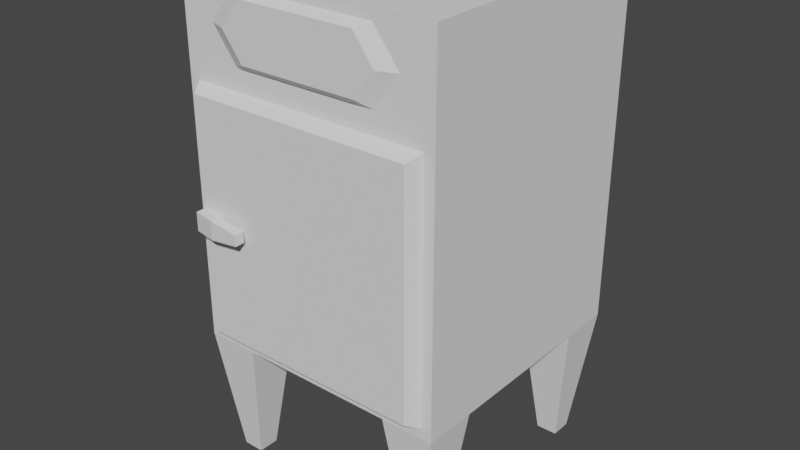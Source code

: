 # Source: Geladeira.blend  (saved by Blender 2.91.10; exported with 4.5.12 LTS)
import bpy
from mathutils import Matrix  # noqa: F401  (used for matrix-valued properties, if any)

bpy.ops.wm.read_factory_settings(use_empty=True)
scene = bpy.context.scene
scene.name = 'Scene'

# ---- collections
col_collection = bpy.data.collections.new('Collection'); scene.collection.children.link(col_collection)

# ---- world
world_world = bpy.data.worlds.new('World'); scene.world = world_world
world_world.use_nodes = True; world_world.node_tree.nodes.clear()
_N = world_world.node_tree.nodes; _L = world_world.node_tree.links
n0 = _N.new('ShaderNodeOutputWorld'); n0.name = 'World Output'; n0.location = (300, 300)
n1 = _N.new('ShaderNodeBackground'); n1.name = 'Background'; n1.location = (10, 300)
n1.inputs[0].default_value = (0.05088, 0.05088, 0.05088, 1.0)
_L.new(n1.outputs[0], n0.inputs[0])
n0.is_active_output = True
world_world.color = (0.05088, 0.05088, 0.05088)
world_world.use_sun_shadow = False
world_world.sun_shadow_jitter_overblur = 0.0

# ---- meshes
me_cube_001 = bpy.data.meshes.new('Cube.001')
me_cube_001.from_pydata([(-0.88, -0.78, 0.0), (-1.0, -0.9, 1.0), (-0.88, -0.62, 0.0), (-1.0, -0.5, 1.0), (-0.72, -0.78, 0.0), (-0.6, -0.9, 1.0), (-0.72, -0.62, 0.0), (-0.6, -0.5, 1.0), (0.72, -0.78, 0.0), (0.6, -0.9, 1.0), (0.72, -0.62, 0.0), (0.6, -0.5, 1.0), (0.88, -0.78, 0.0), (1.0, -0.9, 1.0), (0.88, -0.62, 0.0), (1.0, -0.5, 1.0), (-0.88, 0.82, 0.0), (-1.0, 0.7, 1.0), (-0.88, 0.98, 0.0), (-1.0, 1.1, 1.0), (-0.72, 0.82, 0.0), (-0.6, 0.7, 1.0), (-0.72, 0.98, 0.0), (-0.6, 1.1, 1.0), (0.72, 0.82, 0.0), (0.6, 0.7, 1.0), (0.72, 0.98, 0.0), (0.6, 1.1, 1.0), (0.88, 0.82, 0.0), (1.0, 0.7, 1.0), (0.88, 0.98, 0.0), (1.0, 1.1, 1.0), (-0.9221, -0.9, 1.078), (-0.5563, -0.9, 3.617), (-1.0, 1.1, 1.0), (-1.0, 1.1, 3.7), (0.9221, -0.9, 1.078), (0.5563, -0.9, 3.617), (1.0, 1.1, 1.0), (1.0, 1.1, 3.7), (-0.5563, -0.9, 3.11), (-1.0, 1.1, 3.027), (1.0, 1.1, 3.027), (0.5563, -0.9, 3.11), (-0.9221, -0.9, 2.949), (-1.0, -0.9, 3.7), (1.0, -0.9, 3.7), (0.9221, -0.9, 2.949), (-1.0, -0.9, 3.363), (-1.0, 1.1, 3.363), (1.0, 1.1, 3.363), (1.0, -0.9, 3.363), (-0.7498, -0.9, 3.363), (0.7498, -0.9, 3.363), (-0.609, -0.9529, 3.363), (-0.4518, -0.9529, 3.569), (0.4518, -0.9529, 3.569), (0.609, -0.9529, 3.363), (0.4518, -0.9529, 3.158), (-0.4518, -0.9529, 3.158), (1.0, -0.9, 3.027), (1.0, -0.9, 1.0), (-1.0, -0.9, 1.0), (-1.0, -0.9, 3.027), (0.8629, -1.001, 2.895), (0.8629, -1.001, 1.132), (-0.8629, -1.001, 1.132), (-0.8629, -1.001, 2.895), (-0.8652, -1.068, 1.943), (-0.8652, -1.068, 2.084), (-0.8652, -0.9008, 1.943), (-0.8652, -0.9008, 2.084), (-0.6893, -1.101, 1.943), (-0.6893, -1.101, 2.084), (-0.6893, -0.9008, 1.943), (-0.6893, -0.9008, 2.084), (-0.8652, -1.026, 1.943), (-0.8652, -1.026, 2.084), (-0.6893, -1.026, 1.943), (-0.6893, -1.026, 2.084), (-0.4627, -1.026, 2.054), (-0.4627, -1.101, 2.054), (-0.4627, -1.101, 1.972), (-0.4627, -1.026, 1.972)], [], [(0, 1, 3, 2), (2, 3, 7, 6), (6, 7, 5, 4), (4, 5, 1, 0), (2, 6, 4, 0), (7, 3, 1, 5), (8, 9, 11, 10), (10, 11, 15, 14), (14, 15, 13, 12), (12, 13, 9, 8), (10, 14, 12, 8), (15, 11, 9, 13), (16, 17, 19, 18), (18, 19, 23, 22), (22, 23, 21, 20), (20, 21, 17, 16), (18, 22, 20, 16), (23, 19, 17, 21), (24, 25, 27, 26), (26, 27, 31, 30), (30, 31, 29, 28), (28, 29, 25, 24), (26, 30, 28, 24), (31, 27, 25, 29), (48, 45, 35, 49), (49, 35, 39, 50), (50, 39, 46, 51), (43, 53, 57, 58), (34, 38, 61, 62), (39, 35, 45, 46), (47, 44, 67, 64), (38, 42, 60, 61), (34, 41, 42, 38), (62, 63, 41, 34), (52, 33, 45, 48), (33, 37, 46, 45), (53, 43, 60, 51), (43, 40, 63, 60), (37, 53, 51, 46), (40, 52, 48, 63), (53, 37, 56, 57), (42, 50, 51, 60), (41, 49, 50, 42), (63, 48, 49, 41), (57, 56, 55, 54), (58, 57, 54, 59), (33, 52, 54, 55), (40, 43, 58, 59), (52, 40, 59, 54), (37, 33, 55, 56), (47, 36, 61, 60), (36, 32, 62, 61), (32, 44, 63, 62), (44, 47, 60, 63), (65, 64, 67, 66), (32, 36, 65, 66), (44, 32, 66, 67), (36, 47, 64, 65), (76, 77, 71, 70), (70, 71, 75, 74), (79, 73, 81, 80), (72, 73, 69, 68), (76, 78, 72, 68), (79, 77, 69, 73), (75, 71, 77, 79), (70, 74, 78, 76), (74, 75, 79, 78), (68, 69, 77, 76), (83, 80, 81, 82), (73, 72, 82, 81), (78, 79, 80, 83), (72, 78, 83, 82)])
_uv = me_cube_001.uv_layers.new(name='UVMap')
_uv.uv.foreach_set('vector', [0.375, 0.0, 0.625, 0.0, 0.625, 0.25, 0.375, 0.25, 0.375, 0.25, 0.625, 0.25, 0.625, 0.5, 0.375, 0.5, 0.375, 0.5, 0.625, 0.5, 0.625, 0.75, 0.375, 0.75, 0.375, 0.75, 0.625, 0.75, 0.625, 1.0, 0.375, 1.0, 0.125, 0.5, 0.375, 0.5, 0.375, 0.75, 0.125, 0.75, 0.625, 0.5, 0.875, 0.5, 0.875, 0.75, 0.625, 0.75, 0.375, 0.0, 0.625, 0.0, 0.625, 0.25, 0.375, 0.25, 0.375, 0.25, 0.625, 0.25, 0.625, 0.5, 0.375, 0.5, 0.375, 0.5, 0.625, 0.5, 0.625, 0.75, 0.375, 0.75, 0.375, 0.75, 0.625, 0.75, 0.625, 1.0, 0.375, 1.0, 0.125, 0.5, 0.375, 0.5, 0.375, 0.75, 0.125, 0.75, 0.625, 0.5, 0.875, 0.5, 0.875, 0.75, 0.625, 0.75, 0.375, 0.0, 0.625, 0.0, 0.625, 0.25, 0.375, 0.25, 0.375, 0.25, 0.625, 0.25, 0.625, 0.5, 0.375, 0.5, 0.375, 0.5, 0.625, 0.5, 0.625, 0.75, 0.375, 0.75, 0.375, 0.75, 0.625, 0.75, 0.625, 1.0, 0.375, 1.0, 0.125, 0.5, 0.375, 0.5, 0.375, 0.75, 0.125, 0.75, 0.625, 0.5, 0.875, 0.5, 0.875, 0.75, 0.625, 0.75, 0.375, 0.0, 0.625, 0.0, 0.625, 0.25, 0.375, 0.25, 0.375, 0.25, 0.625, 0.25, 0.625, 0.5, 0.375, 0.5, 0.375, 0.5, 0.625, 0.5, 0.625, 0.75, 0.375, 0.75, 0.375, 0.75, 0.625, 0.75, 0.625, 1.0, 0.375, 1.0, 0.125, 0.5, 0.375, 0.5, 0.375, 0.75, 0.125, 0.75, 0.625, 0.5, 0.875, 0.5, 0.875, 0.75, 0.625, 0.75, 0.5913, 0.0, 0.625, 0.0, 0.625, 0.25, 0.5913, 0.25, 0.5913, 0.25, 0.625, 0.25, 0.625, 0.5, 0.5913, 0.5, 0.5913, 0.5, 0.625, 0.5, 0.625, 0.75, 0.5913, 0.75, 0.566, 0.7604, 0.5913, 0.7604, 0.5913, 0.7604, 0.566, 0.7604, 0.125, 0.5, 0.375, 0.5, 0.375, 0.75, 0.125, 0.75, 0.625, 0.5, 0.875, 0.5, 0.875, 0.75, 0.625, 0.75, 0.5499, 0.7597, 0.5499, 0.9903, 0.5499, 0.9903, 0.5499, 0.7597, 0.375, 0.5, 0.5577, 0.5, 0.5577, 0.75, 0.375, 0.75, 0.375, 0.25, 0.5577, 0.25, 0.5577, 0.5, 0.375, 0.5, 0.375, 0.0, 0.5577, 0.0, 0.5577, 0.25, 0.375, 0.25, 0.5913, 0.9896, 0.6167, 0.9896, 0.625, 1.0, 0.5913, 1.0, 0.6167, 0.9896, 0.6167, 0.7604, 0.625, 0.75, 0.625, 1.0, 0.5913, 0.7604, 0.566, 0.7604, 0.5577, 0.75, 0.5913, 0.75, 0.566, 0.7604, 0.566, 0.9896, 0.5577, 1.0, 0.5577, 0.75, 0.6167, 0.7604, 0.5913, 0.7604, 0.5913, 0.75, 0.625, 0.75, 0.566, 0.9896, 0.5913, 0.9896, 0.5913, 1.0, 0.5577, 1.0, 0.5913, 0.7604, 0.6167, 0.7604, 0.6167, 0.7604, 0.5913, 0.7604, 0.5577, 0.5, 0.5913, 0.5, 0.5913, 0.75, 0.5577, 0.75, 0.5577, 0.25, 0.5913, 0.25, 0.5913, 0.5, 0.5577, 0.5, 0.5577, 0.0, 0.5913, 0.0, 0.5913, 0.25, 0.5577, 0.25, 0.5913, 0.7604, 0.6167, 0.7604, 0.6167, 0.9896, 0.5913, 0.9896, 0.566, 0.7604, 0.5913, 0.7604, 0.5913, 0.9896, 0.566, 0.9896, 0.6167, 0.9896, 0.5913, 0.9896, 0.5913, 0.9896, 0.6167, 0.9896, 0.566, 0.9896, 0.566, 0.7604, 0.566, 0.7604, 0.566, 0.9896, 0.5913, 0.9896, 0.566, 0.9896, 0.566, 0.9896, 0.5913, 0.9896, 0.6167, 0.7604, 0.6167, 0.9896, 0.6167, 0.9896, 0.6167, 0.7604, 0.5499, 0.7597, 0.3828, 0.7597, 0.375, 0.75, 0.5577, 0.75, 0.3828, 0.7597, 0.3828, 0.9903, 0.375, 1.0, 0.375, 0.75, 0.3828, 0.9903, 0.5499, 0.9903, 0.5577, 1.0, 0.375, 1.0, 0.5499, 0.9903, 0.5499, 0.7597, 0.5577, 0.75, 0.5577, 1.0, 0.3828, 0.7597, 0.5499, 0.7597, 0.5499, 0.9903, 0.3828, 0.9903, 0.3828, 0.9903, 0.3828, 0.7597, 0.3828, 0.7597, 0.3828, 0.9903, 0.5499, 0.9903, 0.3828, 0.9903, 0.3828, 0.9903, 0.5499, 0.9903, 0.3828, 0.7597, 0.5499, 0.7597, 0.5499, 0.7597, 0.3828, 0.7597, 0.375, 0.09317, 0.625, 0.09317, 0.625, 0.25, 0.375, 0.25, 0.375, 0.25, 0.625, 0.25, 0.625, 0.5, 0.375, 0.5, 0.625, 0.6568, 0.625, 0.75, 0.625, 0.75, 0.625, 0.6568, 0.375, 0.75, 0.625, 0.75, 0.625, 1.0, 0.375, 1.0, 0.125, 0.6568, 0.375, 0.6568, 0.375, 0.75, 0.125, 0.75, 0.625, 0.6568, 0.875, 0.6568, 0.875, 0.75, 0.625, 0.75, 0.625, 0.5, 0.875, 0.5, 0.875, 0.6568, 0.625, 0.6568, 0.125, 0.5, 0.375, 0.5, 0.375, 0.6568, 0.125, 0.6568, 0.375, 0.5, 0.625, 0.5, 0.625, 0.6568, 0.375, 0.6568, 0.375, 0.0, 0.625, 0.0, 0.625, 0.09317, 0.375, 0.09317, 0.375, 0.6568, 0.625, 0.6568, 0.625, 0.75, 0.375, 0.75, 0.625, 0.75, 0.375, 0.75, 0.375, 0.75, 0.625, 0.75, 0.375, 0.6568, 0.625, 0.6568, 0.625, 0.6568, 0.375, 0.6568, 0.375, 0.75, 0.375, 0.6568, 0.375, 0.6568, 0.375, 0.75])
me_cube_001.use_remesh_fix_poles = True
me_cube_001.use_remesh_preserve_attributes = False
me_cube_001.use_mirror_vertex_groups = False
me_cube_001.update()

# ---- objects
ob_cube = bpy.data.objects.new('Cube', me_cube_001)

# ---- transforms, parenting, visibility, modifiers, constraints
ob_cube.location = (0.0, 0.0, 0.0)
ob_cube.lineart.crease_threshold = 0.0

# ---- collection membership
col_collection.objects.link(ob_cube)

# ---- scene / render settings (as saved in the file)
scene.frame_start = 1; scene.frame_end = 250; scene.frame_set(1)
scene.render.engine = 'BLENDER_EEVEE_NEXT'
scene.cycles.use_denoising = False
scene.cycles.samples = 128
scene.cycles.sampling_pattern = 'TABULATED_SOBOL'
scene.cycles.use_adaptive_sampling = False
scene.cycles.use_light_tree = False
scene.view_settings.view_transform = 'Filmic'
bpy.context.view_layer.update()

# ---- added for rendering (the .blend has no active camera and no usable light): camera, sun
cam_auto = bpy.data.cameras.new('AutoCamera')
cam_auto.lens = 50.0
cam_auto.sensor_width = 36.0
cam_auto.clip_end = 1000.0
ob_auto_camera = bpy.data.objects.new('AutoCamera', cam_auto)
scene.collection.objects.link(ob_auto_camera)
ob_auto_camera.location = (4.392, -5.27081, 5.3636)
ob_auto_camera.rotation_euler = (1.09748, -7.21219e-08, 0.694738)
scene.camera = ob_auto_camera
light_auto_sun = bpy.data.lights.new('AutoSun', 'SUN')
light_auto_sun.energy = 3.0
light_auto_sun.angle = 0.0523599
ob_auto_sun = bpy.data.objects.new('AutoSun', light_auto_sun)
scene.collection.objects.link(ob_auto_sun)
ob_auto_sun.rotation_euler = (0.872665, 0.174533, 0.523599)
bpy.context.view_layer.update()
